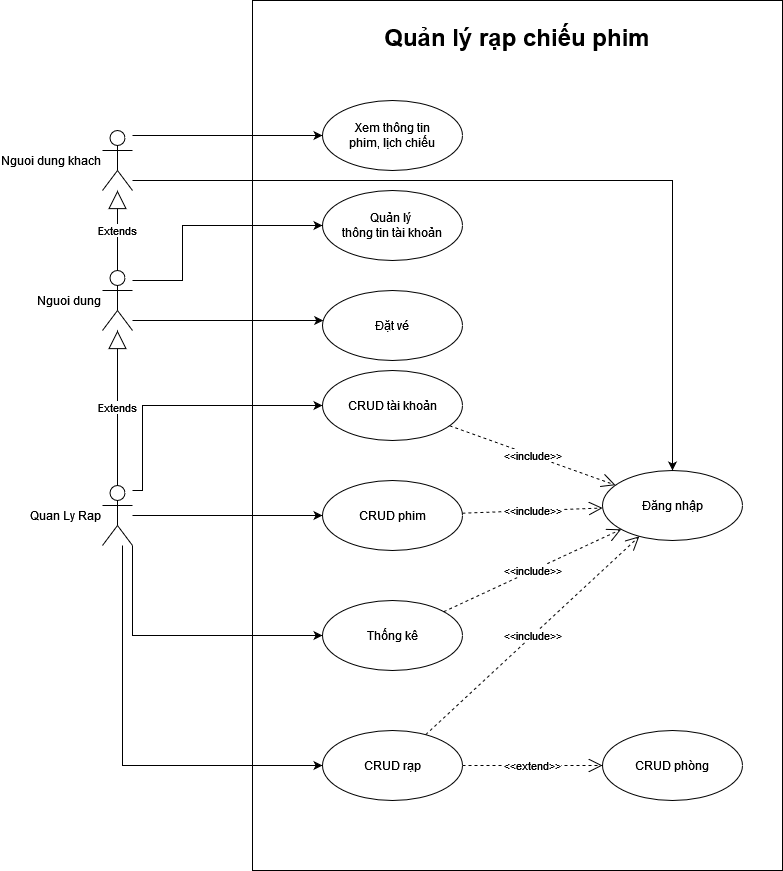

The diagram above was exported from draw.io. Its source (the exported page's mxGraphModel, read from the mxfile embedded in the PNG):
<mxGraphModel dx="1372" dy="733" grid="1" gridSize="10" guides="1" tooltips="1" connect="1" arrows="1" fold="1" page="1" pageScale="1" pageWidth="827" pageHeight="1169" math="0" shadow="0">
  <root>
    <mxCell id="0" />
    <mxCell id="1" parent="0" />
    <mxCell id="fueHGZ0u3gQ5RuBgHmuq-3" value="&lt;h1&gt;Quản lý rạp chiếu phim&lt;/h1&gt;" style="rounded=0;whiteSpace=wrap;html=1;strokeColor=default;verticalAlign=top;" parent="1" vertex="1">
      <mxGeometry x="260" y="50" width="530" height="870" as="geometry" />
    </mxCell>
    <mxCell id="fueHGZ0u3gQ5RuBgHmuq-22" style="edgeStyle=orthogonalEdgeStyle;rounded=0;orthogonalLoop=1;jettySize=auto;html=1;" parent="1" source="fueHGZ0u3gQ5RuBgHmuq-27" target="fueHGZ0u3gQ5RuBgHmuq-9" edge="1">
      <mxGeometry relative="1" as="geometry">
        <Array as="points">
          <mxPoint x="180" y="185" />
          <mxPoint x="180" y="185" />
        </Array>
      </mxGeometry>
    </mxCell>
    <mxCell id="fueHGZ0u3gQ5RuBgHmuq-36" style="edgeStyle=orthogonalEdgeStyle;rounded=0;orthogonalLoop=1;jettySize=auto;html=1;" parent="1" source="fueHGZ0u3gQ5RuBgHmuq-1" target="fueHGZ0u3gQ5RuBgHmuq-35" edge="1">
      <mxGeometry relative="1" as="geometry">
        <Array as="points">
          <mxPoint x="210" y="370" />
          <mxPoint x="210" y="370" />
        </Array>
      </mxGeometry>
    </mxCell>
    <mxCell id="fueHGZ0u3gQ5RuBgHmuq-1" value="Nguoi dung" style="shape=umlActor;verticalLabelPosition=middle;verticalAlign=middle;html=1;labelPosition=left;align=right;" parent="1" vertex="1">
      <mxGeometry x="110" y="320" width="30" height="60" as="geometry" />
    </mxCell>
    <mxCell id="fueHGZ0u3gQ5RuBgHmuq-2" value="Đăng nhập" style="ellipse;whiteSpace=wrap;html=1;" parent="1" vertex="1">
      <mxGeometry x="610" y="520" width="140" height="70" as="geometry" />
    </mxCell>
    <mxCell id="fueHGZ0u3gQ5RuBgHmuq-15" style="edgeStyle=orthogonalEdgeStyle;rounded=0;orthogonalLoop=1;jettySize=auto;html=1;" parent="1" source="fueHGZ0u3gQ5RuBgHmuq-5" target="fueHGZ0u3gQ5RuBgHmuq-14" edge="1">
      <mxGeometry relative="1" as="geometry" />
    </mxCell>
    <mxCell id="fueHGZ0u3gQ5RuBgHmuq-17" style="edgeStyle=orthogonalEdgeStyle;rounded=0;orthogonalLoop=1;jettySize=auto;html=1;" parent="1" source="fueHGZ0u3gQ5RuBgHmuq-5" target="fueHGZ0u3gQ5RuBgHmuq-7" edge="1">
      <mxGeometry relative="1" as="geometry">
        <Array as="points">
          <mxPoint x="130" y="815" />
        </Array>
      </mxGeometry>
    </mxCell>
    <mxCell id="fueHGZ0u3gQ5RuBgHmuq-18" style="edgeStyle=orthogonalEdgeStyle;rounded=0;orthogonalLoop=1;jettySize=auto;html=1;" parent="1" source="fueHGZ0u3gQ5RuBgHmuq-5" target="fueHGZ0u3gQ5RuBgHmuq-6" edge="1">
      <mxGeometry relative="1" as="geometry">
        <Array as="points">
          <mxPoint x="150" y="540" />
          <mxPoint x="150" y="455" />
        </Array>
      </mxGeometry>
    </mxCell>
    <mxCell id="fueHGZ0u3gQ5RuBgHmuq-19" style="edgeStyle=orthogonalEdgeStyle;rounded=0;orthogonalLoop=1;jettySize=auto;html=1;" parent="1" source="fueHGZ0u3gQ5RuBgHmuq-5" target="fueHGZ0u3gQ5RuBgHmuq-8" edge="1">
      <mxGeometry relative="1" as="geometry">
        <Array as="points">
          <mxPoint x="140" y="685" />
        </Array>
      </mxGeometry>
    </mxCell>
    <mxCell id="fueHGZ0u3gQ5RuBgHmuq-5" value="Quan Ly Rap" style="shape=umlActor;verticalLabelPosition=middle;verticalAlign=middle;html=1;labelPosition=left;align=right;" parent="1" vertex="1">
      <mxGeometry x="110" y="535" width="30" height="60" as="geometry" />
    </mxCell>
    <mxCell id="fueHGZ0u3gQ5RuBgHmuq-6" value="CRUD tài khoản" style="ellipse;whiteSpace=wrap;html=1;" parent="1" vertex="1">
      <mxGeometry x="330" y="420" width="140" height="70" as="geometry" />
    </mxCell>
    <mxCell id="fueHGZ0u3gQ5RuBgHmuq-7" value="CRUD rạp" style="ellipse;whiteSpace=wrap;html=1;" parent="1" vertex="1">
      <mxGeometry x="330" y="780" width="140" height="70" as="geometry" />
    </mxCell>
    <mxCell id="fueHGZ0u3gQ5RuBgHmuq-8" value="Thống kê" style="ellipse;whiteSpace=wrap;html=1;" parent="1" vertex="1">
      <mxGeometry x="330" y="650" width="140" height="70" as="geometry" />
    </mxCell>
    <mxCell id="fueHGZ0u3gQ5RuBgHmuq-9" value="&lt;div&gt;Xem thông tin&lt;/div&gt; phim, lịch chiếu" style="ellipse;whiteSpace=wrap;html=1;" parent="1" vertex="1">
      <mxGeometry x="330" y="150" width="140" height="70" as="geometry" />
    </mxCell>
    <mxCell id="fueHGZ0u3gQ5RuBgHmuq-12" value="CRUD phòng" style="ellipse;whiteSpace=wrap;html=1;" parent="1" vertex="1">
      <mxGeometry x="610" y="780" width="140" height="70" as="geometry" />
    </mxCell>
    <mxCell id="fueHGZ0u3gQ5RuBgHmuq-13" value="&amp;lt;&amp;lt;extend&amp;gt;&amp;gt;" style="endArrow=open;endSize=12;dashed=1;html=1;rounded=0;" parent="1" source="fueHGZ0u3gQ5RuBgHmuq-7" target="fueHGZ0u3gQ5RuBgHmuq-12" edge="1">
      <mxGeometry width="160" relative="1" as="geometry">
        <mxPoint x="410" y="490" as="sourcePoint" />
        <mxPoint x="570" y="490" as="targetPoint" />
      </mxGeometry>
    </mxCell>
    <mxCell id="fueHGZ0u3gQ5RuBgHmuq-14" value="CRUD phim" style="ellipse;whiteSpace=wrap;html=1;" parent="1" vertex="1">
      <mxGeometry x="330" y="530" width="140" height="70" as="geometry" />
    </mxCell>
    <mxCell id="fueHGZ0u3gQ5RuBgHmuq-21" value="Extends" style="endArrow=block;endSize=16;endFill=0;html=1;rounded=0;" parent="1" source="fueHGZ0u3gQ5RuBgHmuq-5" target="fueHGZ0u3gQ5RuBgHmuq-1" edge="1">
      <mxGeometry width="160" relative="1" as="geometry">
        <mxPoint x="410" y="360" as="sourcePoint" />
        <mxPoint x="570" y="360" as="targetPoint" />
      </mxGeometry>
    </mxCell>
    <mxCell id="fueHGZ0u3gQ5RuBgHmuq-25" value="&amp;lt;&amp;lt;include&amp;gt;&amp;gt;" style="endArrow=open;endSize=12;dashed=1;html=1;rounded=0;" parent="1" source="fueHGZ0u3gQ5RuBgHmuq-7" target="fueHGZ0u3gQ5RuBgHmuq-2" edge="1">
      <mxGeometry width="160" relative="1" as="geometry">
        <mxPoint x="583" y="550" as="sourcePoint" />
        <mxPoint x="476" y="532" as="targetPoint" />
      </mxGeometry>
    </mxCell>
    <mxCell id="fueHGZ0u3gQ5RuBgHmuq-28" style="edgeStyle=orthogonalEdgeStyle;rounded=0;orthogonalLoop=1;jettySize=auto;html=1;" parent="1" source="fueHGZ0u3gQ5RuBgHmuq-27" target="fueHGZ0u3gQ5RuBgHmuq-2" edge="1">
      <mxGeometry relative="1" as="geometry">
        <Array as="points">
          <mxPoint x="125" y="230" />
          <mxPoint x="680" y="230" />
        </Array>
      </mxGeometry>
    </mxCell>
    <mxCell id="fueHGZ0u3gQ5RuBgHmuq-27" value="Nguoi dung khach" style="shape=umlActor;verticalLabelPosition=middle;verticalAlign=middle;html=1;labelPosition=left;align=right;" parent="1" vertex="1">
      <mxGeometry x="110" y="180" width="30" height="60" as="geometry" />
    </mxCell>
    <mxCell id="fueHGZ0u3gQ5RuBgHmuq-29" value="Extends" style="endArrow=block;endSize=16;endFill=0;html=1;rounded=0;" parent="1" source="fueHGZ0u3gQ5RuBgHmuq-1" target="fueHGZ0u3gQ5RuBgHmuq-27" edge="1">
      <mxGeometry width="160" relative="1" as="geometry">
        <mxPoint x="135" y="545" as="sourcePoint" />
        <mxPoint x="135" y="335" as="targetPoint" />
      </mxGeometry>
    </mxCell>
    <mxCell id="fueHGZ0u3gQ5RuBgHmuq-32" value="&amp;lt;&amp;lt;include&amp;gt;&amp;gt;" style="endArrow=open;endSize=12;dashed=1;html=1;rounded=0;" parent="1" source="fueHGZ0u3gQ5RuBgHmuq-8" target="fueHGZ0u3gQ5RuBgHmuq-2" edge="1">
      <mxGeometry width="160" relative="1" as="geometry">
        <mxPoint x="430" y="654" as="sourcePoint" />
        <mxPoint x="644" y="456" as="targetPoint" />
      </mxGeometry>
    </mxCell>
    <mxCell id="fueHGZ0u3gQ5RuBgHmuq-33" value="&amp;lt;&amp;lt;include&amp;gt;&amp;gt;" style="endArrow=open;endSize=12;dashed=1;html=1;rounded=0;" parent="1" source="fueHGZ0u3gQ5RuBgHmuq-14" target="fueHGZ0u3gQ5RuBgHmuq-2" edge="1">
      <mxGeometry width="160" relative="1" as="geometry">
        <mxPoint x="480" y="541" as="sourcePoint" />
        <mxPoint x="670" y="430" as="targetPoint" />
      </mxGeometry>
    </mxCell>
    <mxCell id="fueHGZ0u3gQ5RuBgHmuq-34" value="&amp;lt;&amp;lt;include&amp;gt;&amp;gt;" style="endArrow=open;endSize=12;dashed=1;html=1;rounded=0;" parent="1" source="fueHGZ0u3gQ5RuBgHmuq-6" target="fueHGZ0u3gQ5RuBgHmuq-2" edge="1">
      <mxGeometry width="160" relative="1" as="geometry">
        <mxPoint x="490" y="509.5" as="sourcePoint" />
        <mxPoint x="630" y="509.5" as="targetPoint" />
      </mxGeometry>
    </mxCell>
    <mxCell id="fueHGZ0u3gQ5RuBgHmuq-35" value="Đặt vé" style="ellipse;whiteSpace=wrap;html=1;" parent="1" vertex="1">
      <mxGeometry x="330" y="340" width="140" height="70" as="geometry" />
    </mxCell>
    <mxCell id="fueHGZ0u3gQ5RuBgHmuq-37" value="Quản lý&amp;nbsp; &lt;br&gt;thông tin tài khoản" style="ellipse;whiteSpace=wrap;html=1;" parent="1" vertex="1">
      <mxGeometry x="330" y="240" width="140" height="70" as="geometry" />
    </mxCell>
    <mxCell id="fueHGZ0u3gQ5RuBgHmuq-38" style="edgeStyle=orthogonalEdgeStyle;rounded=0;orthogonalLoop=1;jettySize=auto;html=1;" parent="1" source="fueHGZ0u3gQ5RuBgHmuq-1" target="fueHGZ0u3gQ5RuBgHmuq-37" edge="1">
      <mxGeometry relative="1" as="geometry">
        <mxPoint x="150" y="300" as="sourcePoint" />
        <mxPoint x="340" y="300" as="targetPoint" />
        <Array as="points">
          <mxPoint x="190" y="330" />
          <mxPoint x="190" y="275" />
        </Array>
      </mxGeometry>
    </mxCell>
  </root>
</mxGraphModel>